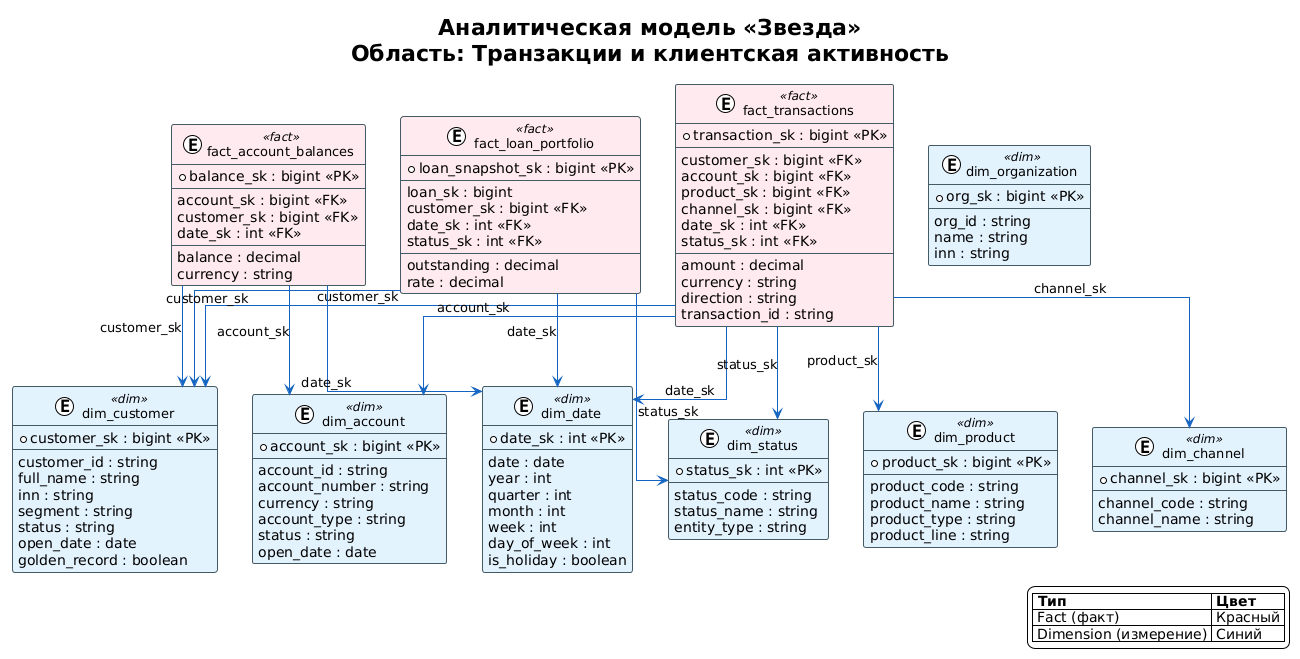

The diagram above was rendered by PlantUML. Its source (embedded in the PNG):
@startuml
!theme plain
skinparam backgroundColor #FEFEFE
skinparam linetype ortho
skinparam class {
  BackgroundColor<<fact>> #FFEBEE
  BackgroundColor<<dim>> #E3F2FD
  BorderColor #455A64
  ArrowColor #1565C0
  FontSize 13
}

title Аналитическая модель «Звезда»\nОбласть: Транзакции и клиентская активность

' === Факты ===
entity "fact_transactions" as FT <<fact>> {
  * transaction_sk : bigint <<PK>>
  --
  customer_sk : bigint <<FK>>
  account_sk : bigint <<FK>>
  product_sk : bigint <<FK>>
  channel_sk : bigint <<FK>>
  date_sk : int <<FK>>
  status_sk : int <<FK>>
  --
  amount : decimal
  currency : string
  direction : string
  transaction_id : string
}

entity "fact_account_balances" as FAB <<fact>> {
  * balance_sk : bigint <<PK>>
  --
  account_sk : bigint <<FK>>
  customer_sk : bigint <<FK>>
  date_sk : int <<FK>>
  --
  balance : decimal
  currency : string
}

entity "fact_loan_portfolio" as FLP <<fact>> {
  * loan_snapshot_sk : bigint <<PK>>
  --
  loan_sk : bigint
  customer_sk : bigint <<FK>>
  date_sk : int <<FK>>
  status_sk : int <<FK>>
  --
  outstanding : decimal
  rate : decimal
}

' === Измерения ===
entity "dim_customer" as DC <<dim>> {
  * customer_sk : bigint <<PK>>
  --
  customer_id : string
  full_name : string
  inn : string
  segment : string
  status : string
  open_date : date
  golden_record : boolean
}

entity "dim_account" as DA <<dim>> {
  * account_sk : bigint <<PK>>
  --
  account_id : string
  account_number : string
  currency : string
  account_type : string
  status : string
  open_date : date
}

entity "dim_product" as DP <<dim>> {
  * product_sk : bigint <<PK>>
  --
  product_code : string
  product_name : string
  product_type : string
  product_line : string
}

entity "dim_channel" as DCH <<dim>> {
  * channel_sk : bigint <<PK>>
  --
  channel_code : string
  channel_name : string
}

entity "dim_date" as DD <<dim>> {
  * date_sk : int <<PK>>
  --
  date : date
  year : int
  quarter : int
  month : int
  week : int
  day_of_week : int
  is_holiday : boolean
}

entity "dim_status" as DS <<dim>> {
  * status_sk : int <<PK>>
  --
  status_code : string
  status_name : string
  entity_type : string
}

entity "dim_organization" as DO <<dim>> {
  * org_sk : bigint <<PK>>
  --
  org_id : string
  name : string
  inn : string
}

' === Связи ===
FT --> DC : customer_sk
FT --> DA : account_sk
FT --> DP : product_sk
FT --> DCH : channel_sk
FT --> DD : date_sk
FT --> DS : status_sk

FAB --> DC : customer_sk
FAB --> DA : account_sk
FAB --> DD : date_sk

FLP --> DC : customer_sk
FLP --> DD : date_sk
FLP --> DS : status_sk

legend right
  |= Тип |= Цвет |
  | Fact (факт) | Красный |
  | Dimension (измерение) | Синий |
endlegend
@enduml